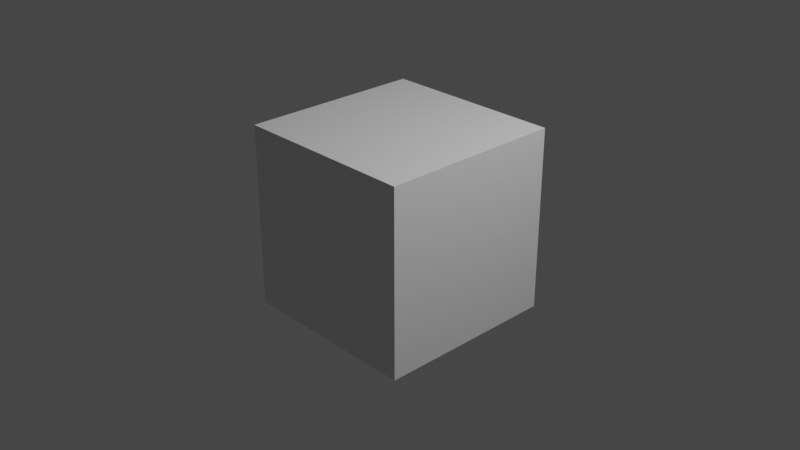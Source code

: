 # Source: mandleblub.blend  (saved by Blender 2.92.15; exported with 4.5.12 LTS)
import bpy
from mathutils import Matrix  # noqa: F401  (used for matrix-valued properties, if any)

bpy.ops.wm.read_factory_settings(use_empty=True)
scene = bpy.context.scene
scene.name = 'Scene'

# ---- collections
col_collection = bpy.data.collections.new('Collection'); scene.collection.children.link(col_collection)

# ---- materials (node trees are filled in below, after node groups)
mat_material = bpy.data.materials.new('Material')
mat_material.alpha_threshold = 0.0
mat_material.use_transparent_shadow = False
mat_material.line_color = (0.0, 0.0, 0.0, 1.0)

# ---- material node trees
mat_material.use_nodes = True; mat_material.node_tree.nodes.clear()
_N = mat_material.node_tree.nodes; _L = mat_material.node_tree.links
n0 = _N.new('NodeFrame'); n0.name = 'theta'; n0.location = (-2101, 570)
n0.width = 852
n1 = _N.new('NodeFrame'); n1.name = 'phi'; n1.location = (-1958, -56)
n1.width = 554
n2 = _N.new('NodeFrame'); n2.name = 'Vector len'; n2.location = (-1995, 284)
n2.width = 728
n3 = _N.new('ShaderNodeOutputMaterial'); n3.name = 'Material Output'; n3.location = (300, 300)
n4 = _N.new('ShaderNodeBsdfPrincipled'); n4.name = 'Principled BSDF'; n4.location = (10, 300)
n4.distribution = 'GGX'
n4.subsurface_method = 'BURLEY'
n4.inputs[2].default_value = 0.4
n4.inputs[3].default_value = 1.45
n4.inputs[27].default_value = (0.0, 0.0, 0.0, 1.0)
n4.inputs[28].default_value = 1.0
n5 = _N.new('ShaderNodeMath'); n5.name = 'Math.010'; n5.location = (682, -93)
n5.hide = True
n5.operation = 'ARCTAN2'
n5.inputs[2].default_value = 0.0
n6 = _N.new('ShaderNodeMath'); n6.name = 'Math.011'; n6.location = (512, -84)
n6.operation = 'DIVIDE'
n6.inputs[2].default_value = 0.0
n7 = _N.new('ShaderNodeSeparateXYZ'); n7.name = 'Separate XYZ.001'; n7.location = (30, -30)
n8 = _N.new('ShaderNodeMath'); n8.name = 'Math.006'; n8.location = (194, -41)
n8.hide = True
n8.operation = 'POWER'
n8.inputs[1].default_value = 2.0
n8.inputs[2].default_value = 0.0
n9 = _N.new('ShaderNodeMath'); n9.name = 'Math.008'; n9.location = (348, -82)
n9.hide = True
n9.inputs[2].default_value = 0.0
n10 = _N.new('ShaderNodeMath'); n10.name = 'Math.007'; n10.location = (189, -118)
n10.hide = True
n10.operation = 'POWER'
n10.inputs[1].default_value = 2.0
n10.inputs[2].default_value = 0.0
n11 = _N.new('ShaderNodeMath'); n11.name = 'Math.009'; n11.location = (354, -138)
n11.hide = True
n11.operation = 'POWER'
n11.inputs[2].default_value = 0.0
n12 = _N.new('ShaderNodeMath'); n12.name = 'Math.015'; n12.location = (-1141, 463)
n12.hide = True
n12.operation = 'MULTIPLY'
n12.inputs[2].default_value = 0.0
n13 = _N.new('ShaderNodeMath'); n13.name = 'Math.012'; n13.location = (228, -35)
n13.hide = True
n13.operation = 'DIVIDE'
n13.inputs[2].default_value = 0.0
n14 = _N.new('ShaderNodeSeparateXYZ'); n14.name = 'Separate XYZ.002'; n14.location = (30, -51)
n14.hide = True
n15 = _N.new('ShaderNodeMath'); n15.name = 'Math.013'; n15.location = (384, -53)
n15.hide = True
n15.operation = 'ARCTAN2'
n15.inputs[2].default_value = 0.0
n16 = _N.new('ShaderNodeMath'); n16.name = 'Math.017'; n16.location = (-1143, 418)
n16.hide = True
n16.operation = 'MULTIPLY'
n16.inputs[2].default_value = 0.0
n17 = _N.new('ShaderNodeMath'); n17.name = 'Math.018'; n17.location = (-982, 421)
n17.hide = True
n17.operation = 'COSINE'
n17.inputs[2].default_value = 0.0
n18 = _N.new('ShaderNodeMath'); n18.name = 'Math.021'; n18.location = (-986, 368)
n18.hide = True
n18.operation = 'SINE'
n18.inputs[2].default_value = 0.0
n19 = _N.new('ShaderNodeMath'); n19.name = 'Math.022'; n19.location = (-819, 384)
n19.hide = True
n19.operation = 'MULTIPLY'
n19.inputs[2].default_value = 0.0
n20 = _N.new('ShaderNodeMath'); n20.name = 'Math.020'; n20.location = (-616, 459)
n20.hide = True
n20.operation = 'MULTIPLY'
n20.inputs[2].default_value = 0.0
n21 = _N.new('ShaderNodeMath'); n21.name = 'Math.016'; n21.location = (-982, 463)
n21.hide = True
n21.operation = 'SINE'
n21.inputs[2].default_value = 0.0
n22 = _N.new('ShaderNodeMath'); n22.name = 'Math.024'; n22.location = (-982, 463)
n22.hide = True
n22.operation = 'SINE'
n22.inputs[2].default_value = 0.0
n23 = _N.new('ShaderNodeMath'); n23.name = 'Math.025'; n23.location = (-980, 502)
n23.hide = True
n23.operation = 'COSINE'
n23.inputs[2].default_value = 0.0
n24 = _N.new('ShaderNodeMath'); n24.name = 'Math.019'; n24.location = (-823, 439)
n24.hide = True
n24.operation = 'MULTIPLY'
n24.inputs[2].default_value = 0.0
n25 = _N.new('ShaderNodeMath'); n25.name = 'Math.026'; n25.location = (-823, 439)
n25.hide = True
n25.operation = 'MULTIPLY'
n25.inputs[2].default_value = 0.0
n26 = _N.new('ShaderNodeCombineXYZ'); n26.name = 'Combine XYZ'; n26.location = (-425, 459)
n27 = _N.new('ShaderNodeMath'); n27.name = 'Math.023'; n27.location = (-633, 387)
n27.hide = True
n27.operation = 'MULTIPLY'
n27.inputs[2].default_value = 0.0
n28 = _N.new('ShaderNodeMath'); n28.name = 'Math.027'; n28.location = (-620, 328)
n28.hide = True
n28.operation = 'MULTIPLY'
n28.inputs[2].default_value = 0.0
n29 = _N.new('ShaderNodeValue'); n29.name = 'Value'; n29.location = (-1672, 736)
n29.outputs[0].default_value = 0.5
n30 = _N.new('ShaderNodeMath'); n30.name = 'Math.014'; n30.location = (-1124, 575)
n30.hide = True
n30.operation = 'POWER'
n30.inputs[2].default_value = 0.0
n31 = _N.new('ShaderNodeMath'); n31.name = 'Math'; n31.location = (220, -35)
n31.hide = True
n31.operation = 'POWER'
n31.inputs[1].default_value = 2.0
n31.inputs[2].default_value = 0.0
n32 = _N.new('ShaderNodeSeparateXYZ'); n32.name = 'Separate XYZ'; n32.location = (30, -53)
n33 = _N.new('ShaderNodeMath'); n33.name = 'Math.002'; n33.location = (204, -137)
n33.hide = True
n33.operation = 'POWER'
n33.inputs[1].default_value = 2.0
n33.inputs[2].default_value = 0.0
n34 = _N.new('ShaderNodeMath'); n34.name = 'Math.001'; n34.location = (213, -93)
n34.hide = True
n34.operation = 'POWER'
n34.inputs[1].default_value = 2.0
n34.inputs[2].default_value = 0.0
n35 = _N.new('ShaderNodeMath'); n35.name = 'Math.003'; n35.location = (395, -56)
n35.hide = True
n35.inputs[2].default_value = 0.0
n36 = _N.new('ShaderNodeMath'); n36.name = 'Math.004'; n36.location = (385, -140)
n36.hide = True
n36.inputs[2].default_value = 0.0
n37 = _N.new('ShaderNodeMath'); n37.name = 'Math.005'; n37.location = (558, -89)
n37.hide = True
n37.operation = 'POWER'
n37.inputs[2].default_value = 0.0
n38 = _N.new('ShaderNodeTexCoord'); n38.name = 'Texture Coordinate'; n38.location = (-2463, 703)
n5.parent = n0
n6.parent = n0
n7.parent = n0
n8.parent = n0
n9.parent = n0
n10.parent = n0
n11.parent = n0
n13.parent = n1
n14.parent = n1
n15.parent = n1
n31.parent = n2
n32.parent = n2
n33.parent = n2
n34.parent = n2
n35.parent = n2
n36.parent = n2
n37.parent = n2
_L.new(n4.outputs[0], n3.inputs[0])
_L.new(n38.outputs[3], n32.inputs[0])
_L.new(n32.outputs[0], n31.inputs[0])
_L.new(n32.outputs[1], n34.inputs[0])
_L.new(n32.outputs[2], n33.inputs[0])
_L.new(n31.outputs[0], n35.inputs[0])
_L.new(n34.outputs[0], n35.inputs[1])
_L.new(n33.outputs[0], n36.inputs[1])
_L.new(n35.outputs[0], n36.inputs[0])
_L.new(n36.outputs[0], n37.inputs[0])
_L.new(n38.outputs[3], n7.inputs[0])
_L.new(n7.outputs[0], n8.inputs[0])
_L.new(n7.outputs[1], n10.inputs[0])
_L.new(n8.outputs[0], n9.inputs[0])
_L.new(n10.outputs[0], n9.inputs[1])
_L.new(n9.outputs[0], n11.inputs[0])
_L.new(n7.outputs[2], n6.inputs[1])
_L.new(n11.outputs[0], n6.inputs[0])
_L.new(n6.outputs[0], n5.inputs[0])
_L.new(n38.outputs[3], n14.inputs[0])
_L.new(n14.outputs[1], n13.inputs[1])
_L.new(n13.outputs[0], n15.inputs[0])
_L.new(n14.outputs[0], n13.inputs[0])
_L.new(n29.outputs[0], n30.inputs[1])
_L.new(n5.outputs[0], n30.inputs[0])
_L.new(n37.outputs[0], n12.inputs[0])
_L.new(n29.outputs[0], n12.inputs[1])
_L.new(n12.outputs[0], n21.inputs[0])
_L.new(n15.outputs[0], n16.inputs[0])
_L.new(n29.outputs[0], n16.inputs[1])
_L.new(n16.outputs[0], n17.inputs[0])
_L.new(n21.outputs[0], n24.inputs[0])
_L.new(n17.outputs[0], n24.inputs[1])
_L.new(n30.outputs[0], n20.inputs[0])
_L.new(n24.outputs[0], n20.inputs[1])
_L.new(n16.outputs[0], n18.inputs[0])
_L.new(n18.outputs[0], n19.inputs[1])
_L.new(n21.outputs[0], n19.inputs[0])
_L.new(n19.outputs[0], n27.inputs[1])
_L.new(n30.outputs[0], n27.inputs[0])
_L.new(n12.outputs[0], n23.inputs[0])
_L.new(n23.outputs[0], n28.inputs[0])
_L.new(n30.outputs[0], n28.inputs[1])
_L.new(n20.outputs[0], n26.inputs[0])
_L.new(n27.outputs[0], n26.inputs[1])
_L.new(n28.outputs[0], n26.inputs[2])
n3.is_active_output = True

# ---- world
world_world = bpy.data.worlds.new('World'); scene.world = world_world
world_world.use_nodes = True; world_world.node_tree.nodes.clear()
_N = world_world.node_tree.nodes; _L = world_world.node_tree.links
n0 = _N.new('ShaderNodeOutputWorld'); n0.name = 'World Output'; n0.location = (300, 300)
n1 = _N.new('ShaderNodeBackground'); n1.name = 'Background'; n1.location = (10, 300)
n1.inputs[0].default_value = (0.05088, 0.05088, 0.05088, 1.0)
_L.new(n1.outputs[0], n0.inputs[0])
n0.is_active_output = True
world_world.color = (0.05088, 0.05088, 0.05088)
world_world.use_sun_shadow = False
world_world.sun_shadow_jitter_overblur = 0.0

# ---- cameras
cam_camera = bpy.data.cameras.new('Camera')
cam_camera.clip_end = 100.0
cam_camera.ortho_scale = 7.314

# ---- lights
light_light = bpy.data.lights.new('Light', 'POINT')
light_light.transmission_factor = 0.0
light_light.energy = 1000.0
light_light.shadow_soft_size = 0.1
light_light.shadow_maximum_resolution = 0.006
light_light.use_absolute_resolution = True

# ---- meshes
me_cube = bpy.data.meshes.new('Cube')
me_cube.from_pydata([(1.0, 1.0, 1.0), (1.0, 1.0, -1.0), (1.0, -1.0, 1.0), (1.0, -1.0, -1.0), (-1.0, 1.0, 1.0), (-1.0, 1.0, -1.0), (-1.0, -1.0, 1.0), (-1.0, -1.0, -1.0)], [], [(0, 4, 6, 2), (3, 2, 6, 7), (7, 6, 4, 5), (5, 1, 3, 7), (1, 0, 2, 3), (5, 4, 0, 1)])
_uv = me_cube.uv_layers.new(name='UVMap')
_uv.uv.foreach_set('vector', [0.625, 0.5, 0.875, 0.5, 0.875, 0.75, 0.625, 0.75, 0.375, 0.75, 0.625, 0.75, 0.625, 1.0, 0.375, 1.0, 0.375, 0.0, 0.625, 0.0, 0.625, 0.25, 0.375, 0.25, 0.125, 0.5, 0.375, 0.5, 0.375, 0.75, 0.125, 0.75, 0.375, 0.5, 0.625, 0.5, 0.625, 0.75, 0.375, 0.75, 0.375, 0.25, 0.625, 0.25, 0.625, 0.5, 0.375, 0.5])
me_cube.materials.append(mat_material)
me_cube.use_remesh_preserve_volume = False
me_cube.use_remesh_preserve_attributes = False
me_cube.use_mirror_vertex_groups = False
me_cube.update()

# ---- objects
ob_cube = bpy.data.objects.new('Cube', me_cube)
ob_light = bpy.data.objects.new('Light', light_light)
ob_camera = bpy.data.objects.new('Camera', cam_camera)

# ---- transforms, parenting, visibility, modifiers, constraints
ob_cube.location = (0.0, 0.0, 0.0)
ob_cube.lock_rotations_4d = False
ob_cube.empty_display_type = 'ARROWS'
ob_cube.lineart.crease_threshold = 0.0
ob_light.location = (4.076, 1.005, 5.904)
ob_light.rotation_euler = (0.6503, 0.05522, 1.866)
ob_light.lock_rotations_4d = False
ob_light.empty_display_type = 'ARROWS'
ob_light.color = (0.0, 0.0, 0.0, 0.0)
ob_light.lineart.crease_threshold = 0.0
ob_camera.location = (7.359, -6.926, 4.958)
ob_camera.rotation_euler = (1.109, 0.0, 0.8149)
ob_camera.lock_rotations_4d = False
ob_camera.empty_display_type = 'ARROWS'
ob_camera.color = (0.0, 0.0, 0.0, 0.0)
ob_camera.display_type = 'WIRE'
ob_camera.lineart.crease_threshold = 0.0

# ---- collection membership
col_collection.objects.link(ob_cube)
col_collection.objects.link(ob_light)
col_collection.objects.link(ob_camera)

# ---- scene / render settings (as saved in the file)
scene.camera = ob_camera
scene.frame_start = 1; scene.frame_end = 250; scene.frame_set(1)
scene.render.engine = 'BLENDER_EEVEE_NEXT'
scene.cycles.use_denoising = False
scene.cycles.samples = 128
scene.cycles.sampling_pattern = 'TABULATED_SOBOL'
scene.cycles.use_adaptive_sampling = False
scene.cycles.use_light_tree = False
scene.eevee.use_volumetric_shadows = True
scene.view_settings.view_transform = 'Filmic'
bpy.context.view_layer.update()
